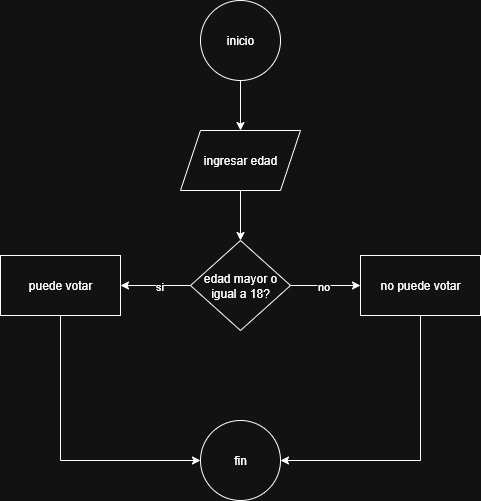

The diagram above was exported from draw.io. Its source (the exported page's mxGraphModel, read from the mxfile embedded in the PNG):
<mxGraphModel dx="786" dy="562" grid="1" gridSize="10" guides="1" tooltips="1" connect="1" arrows="1" fold="1" page="1" pageScale="1" pageWidth="827" pageHeight="1169" math="0" shadow="0">
  <root>
    <mxCell id="0" />
    <mxCell id="1" parent="0" />
    <mxCell id="7zDfjiV2pdlrSOp1-NH4-3" value="" style="edgeStyle=orthogonalEdgeStyle;rounded=0;orthogonalLoop=1;jettySize=auto;html=1;" edge="1" parent="1" source="7zDfjiV2pdlrSOp1-NH4-1" target="7zDfjiV2pdlrSOp1-NH4-2">
      <mxGeometry relative="1" as="geometry" />
    </mxCell>
    <mxCell id="7zDfjiV2pdlrSOp1-NH4-1" value="inicio" style="ellipse;whiteSpace=wrap;html=1;" vertex="1" parent="1">
      <mxGeometry x="350" y="70" width="80" height="80" as="geometry" />
    </mxCell>
    <mxCell id="7zDfjiV2pdlrSOp1-NH4-5" value="" style="edgeStyle=orthogonalEdgeStyle;rounded=0;orthogonalLoop=1;jettySize=auto;html=1;" edge="1" parent="1" source="7zDfjiV2pdlrSOp1-NH4-2" target="7zDfjiV2pdlrSOp1-NH4-4">
      <mxGeometry relative="1" as="geometry" />
    </mxCell>
    <mxCell id="7zDfjiV2pdlrSOp1-NH4-2" value="ingresar edad" style="shape=parallelogram;perimeter=parallelogramPerimeter;whiteSpace=wrap;html=1;fixedSize=1;" vertex="1" parent="1">
      <mxGeometry x="330" y="200" width="120" height="60" as="geometry" />
    </mxCell>
    <mxCell id="7zDfjiV2pdlrSOp1-NH4-7" value="" style="edgeStyle=orthogonalEdgeStyle;rounded=0;orthogonalLoop=1;jettySize=auto;html=1;" edge="1" parent="1" source="7zDfjiV2pdlrSOp1-NH4-4" target="7zDfjiV2pdlrSOp1-NH4-6">
      <mxGeometry relative="1" as="geometry" />
    </mxCell>
    <mxCell id="7zDfjiV2pdlrSOp1-NH4-8" value="si" style="edgeLabel;html=1;align=center;verticalAlign=middle;resizable=0;points=[];" vertex="1" connectable="0" parent="7zDfjiV2pdlrSOp1-NH4-7">
      <mxGeometry x="-0.0857" relative="1" as="geometry">
        <mxPoint as="offset" />
      </mxGeometry>
    </mxCell>
    <mxCell id="7zDfjiV2pdlrSOp1-NH4-10" value="" style="edgeStyle=orthogonalEdgeStyle;rounded=0;orthogonalLoop=1;jettySize=auto;html=1;" edge="1" parent="1" source="7zDfjiV2pdlrSOp1-NH4-4" target="7zDfjiV2pdlrSOp1-NH4-9">
      <mxGeometry relative="1" as="geometry" />
    </mxCell>
    <mxCell id="7zDfjiV2pdlrSOp1-NH4-11" value="no" style="edgeLabel;html=1;align=center;verticalAlign=middle;resizable=0;points=[];" vertex="1" connectable="0" parent="7zDfjiV2pdlrSOp1-NH4-10">
      <mxGeometry x="-0.0857" relative="1" as="geometry">
        <mxPoint as="offset" />
      </mxGeometry>
    </mxCell>
    <mxCell id="7zDfjiV2pdlrSOp1-NH4-4" value="edad mayor o igual a 18?" style="rhombus;whiteSpace=wrap;html=1;" vertex="1" parent="1">
      <mxGeometry x="340" y="310" width="100" height="90" as="geometry" />
    </mxCell>
    <mxCell id="7zDfjiV2pdlrSOp1-NH4-14" style="edgeStyle=orthogonalEdgeStyle;rounded=0;orthogonalLoop=1;jettySize=auto;html=1;exitX=0.5;exitY=1;exitDx=0;exitDy=0;entryX=0;entryY=0.5;entryDx=0;entryDy=0;" edge="1" parent="1" source="7zDfjiV2pdlrSOp1-NH4-6" target="7zDfjiV2pdlrSOp1-NH4-12">
      <mxGeometry relative="1" as="geometry" />
    </mxCell>
    <mxCell id="7zDfjiV2pdlrSOp1-NH4-6" value="puede votar" style="whiteSpace=wrap;html=1;" vertex="1" parent="1">
      <mxGeometry x="150" y="325" width="120" height="60" as="geometry" />
    </mxCell>
    <mxCell id="7zDfjiV2pdlrSOp1-NH4-13" value="" style="edgeStyle=orthogonalEdgeStyle;rounded=0;orthogonalLoop=1;jettySize=auto;html=1;exitX=0.5;exitY=1;exitDx=0;exitDy=0;entryX=1;entryY=0.5;entryDx=0;entryDy=0;" edge="1" parent="1" source="7zDfjiV2pdlrSOp1-NH4-9" target="7zDfjiV2pdlrSOp1-NH4-12">
      <mxGeometry relative="1" as="geometry" />
    </mxCell>
    <mxCell id="7zDfjiV2pdlrSOp1-NH4-9" value="no puede votar" style="whiteSpace=wrap;html=1;" vertex="1" parent="1">
      <mxGeometry x="510" y="325" width="120" height="60" as="geometry" />
    </mxCell>
    <mxCell id="7zDfjiV2pdlrSOp1-NH4-12" value="fin" style="ellipse;whiteSpace=wrap;html=1;" vertex="1" parent="1">
      <mxGeometry x="350" y="490" width="80" height="80" as="geometry" />
    </mxCell>
  </root>
</mxGraphModel>